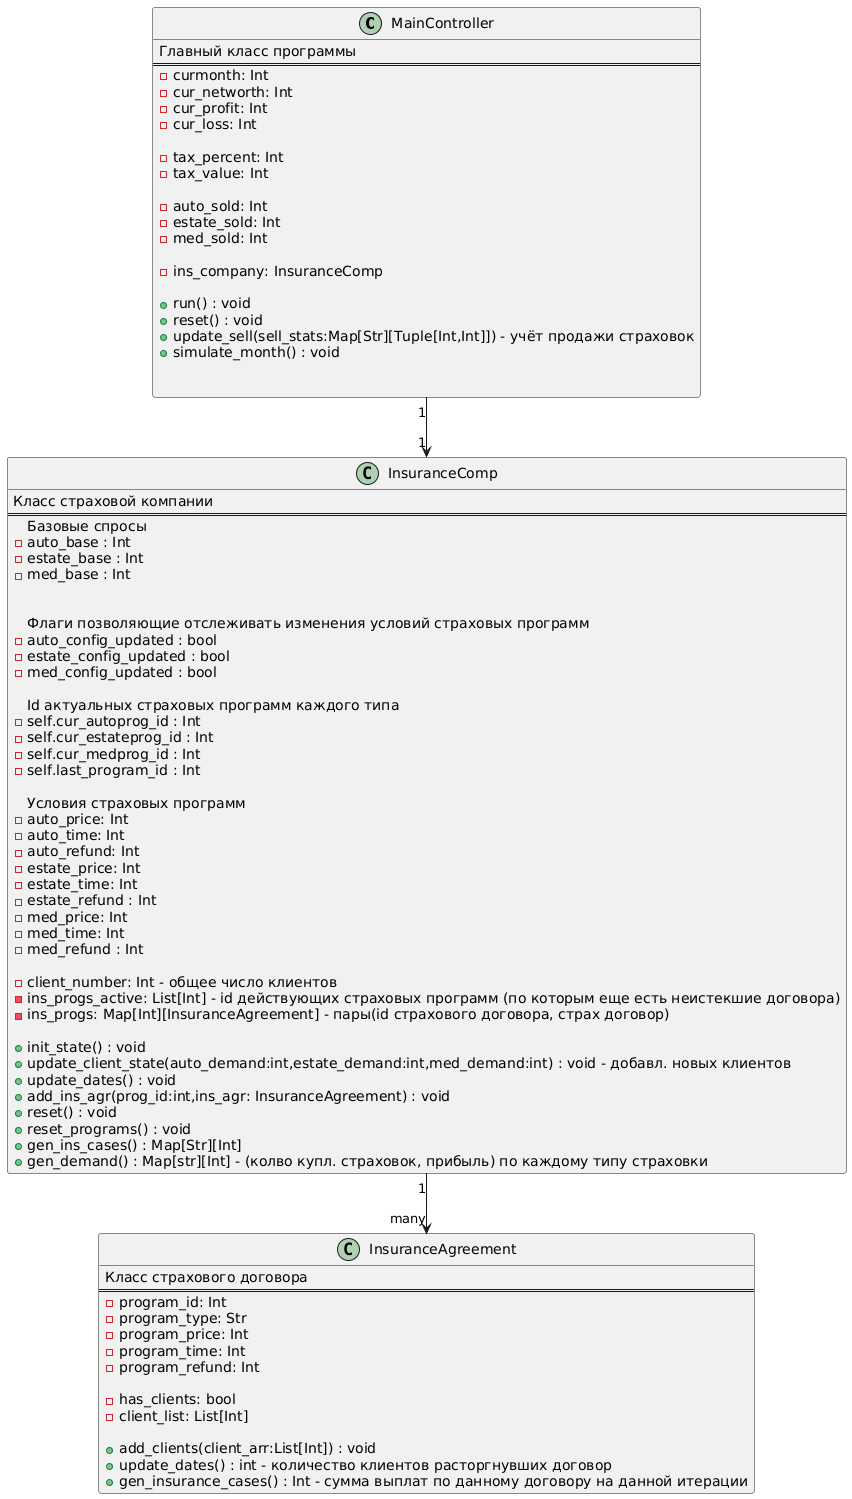

The diagram above was rendered by PlantUML. Its source (embedded in the PNG):
@startuml
class MainController { 
Главный класс программы
==
    - curmonth: Int
    - cur_networth: Int 
    - cur_profit: Int 
    - cur_loss: Int 

    - tax_percent: Int
    - tax_value: Int 

    - auto_sold: Int
    - estate_sold: Int
    - med_sold: Int
    
    - ins_company: InsuranceComp

    + run() : void
    + reset() : void
    + update_sell(sell_stats:Map[Str][Tuple[Int,Int]]) - учёт продажи страховок
    + simulate_month() : void
    

}

class InsuranceComp{
Класс страховой компании
==
    Базовые спросы
    - auto_base : Int 
    - estate_base : Int
    - med_base : Int 
    

    Флаги позволяющие отслеживать изменения условий страховых программ
    - auto_config_updated : bool
    - estate_config_updated : bool
    - med_config_updated : bool

    Id актуальных страховых программ каждого типа
    - self.cur_autoprog_id : Int 
    - self.cur_estateprog_id : Int 
    - self.cur_medprog_id : Int 
    - self.last_program_id : Int

    Условия страховых программ
    - auto_price: Int
    - auto_time: Int
    - auto_refund: Int 
    - estate_price: Int
    - estate_time: Int
    - estate_refund : Int
    - med_price: Int
    - med_time: Int
    - med_refund : Int

    - client_number: Int - общее число клиентов 
    - ins_progs_active: List[Int] - id действующих страховых программ (по которым еще есть неистекшие договора)
    - ins_progs: Map[Int][InsuranceAgreement] - пары(id страхового договора, страх договор)

    + init_state() : void
    + update_client_state(auto_demand:int,estate_demand:int,med_demand:int) : void - добавл. новых клиентов
    + update_dates() : void
    + add_ins_agr(prog_id:int,ins_agr: InsuranceAgreement) : void
    + reset() : void
    + reset_programs() : void
    + gen_ins_cases() : Map[Str][Int]
    + gen_demand() : Map[str][Int] - (колво купл. страховок, прибыль) по каждому типу страховки
}


class InsuranceAgreement{
Класс страхового договора
==
    - program_id: Int
    - program_type: Str
    - program_price: Int
    - program_time: Int 
    - program_refund: Int

    - has_clients: bool
    - client_list: List[Int]
    
    + add_clients(client_arr:List[Int]) : void
    + update_dates() : int - количество клиентов расторгнувших договор
    + gen_insurance_cases() : Int - сумма выплат по данному договору на данной итерации    
}

MainController "1" --> "1" InsuranceComp
InsuranceComp "1" --> "many" InsuranceAgreement
@enduml